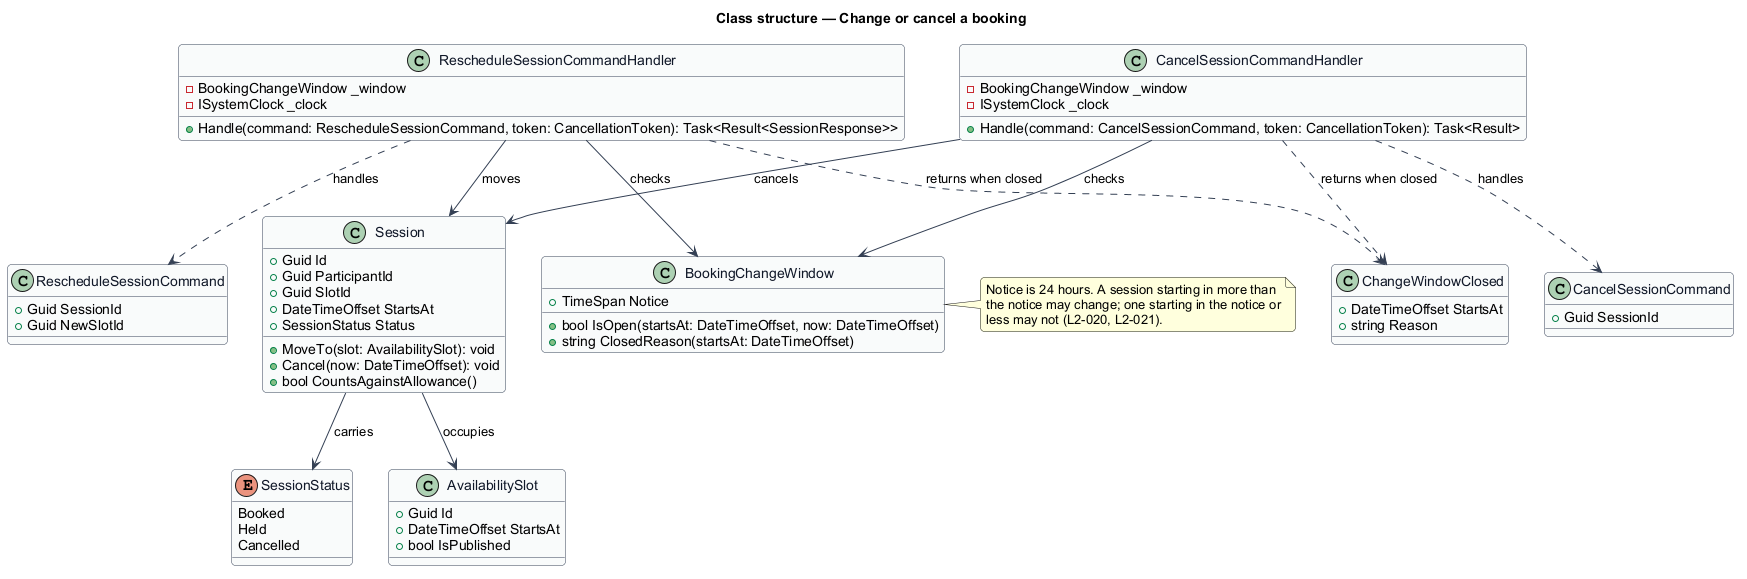

The diagram above was rendered by PlantUML. Its source (embedded in the PNG):
@startuml
skinparam backgroundColor #FFFFFF
skinparam shadowing false
skinparam roundcorner 8
skinparam defaultFontName Arial
skinparam ArrowColor #344054
skinparam class {
  BorderColor #344054
  FontColor #101828
  BackgroundColor #F9FAFB
}
title Class structure — Change or cancel a booking

class BookingChangeWindow {
  +TimeSpan Notice
  +bool IsOpen(startsAt: DateTimeOffset, now: DateTimeOffset)
  +string ClosedReason(startsAt: DateTimeOffset)
}

class Session {
  +Guid Id
  +Guid ParticipantId
  +Guid SlotId
  +DateTimeOffset StartsAt
  +SessionStatus Status
  +MoveTo(slot: AvailabilitySlot): void
  +Cancel(now: DateTimeOffset): void
  +bool CountsAgainstAllowance()
}

enum SessionStatus {
  Booked
  Held
  Cancelled
}

class AvailabilitySlot {
  +Guid Id
  +DateTimeOffset StartsAt
  +bool IsPublished
}

class RescheduleSessionCommand {
  +Guid SessionId
  +Guid NewSlotId
}

class CancelSessionCommand {
  +Guid SessionId
}

class RescheduleSessionCommandHandler {
  -BookingChangeWindow _window
  -ISystemClock _clock
  +Handle(command: RescheduleSessionCommand, token: CancellationToken): Task<Result<SessionResponse>>
}

class CancelSessionCommandHandler {
  -BookingChangeWindow _window
  -ISystemClock _clock
  +Handle(command: CancelSessionCommand, token: CancellationToken): Task<Result>
}

class ChangeWindowClosed {
  +DateTimeOffset StartsAt
  +string Reason
}

note right of BookingChangeWindow
  Notice is 24 hours. A session starting in more than
  the notice may change; one starting in the notice or
  less may not (L2-020, L2-021).
end note

Session --> SessionStatus : carries
Session --> AvailabilitySlot : occupies
RescheduleSessionCommandHandler ..> RescheduleSessionCommand : handles
CancelSessionCommandHandler ..> CancelSessionCommand : handles
RescheduleSessionCommandHandler --> BookingChangeWindow : checks
CancelSessionCommandHandler --> BookingChangeWindow : checks
RescheduleSessionCommandHandler --> Session : moves
CancelSessionCommandHandler --> Session : cancels
RescheduleSessionCommandHandler ..> ChangeWindowClosed : returns when closed
CancelSessionCommandHandler ..> ChangeWindowClosed : returns when closed
@enduml